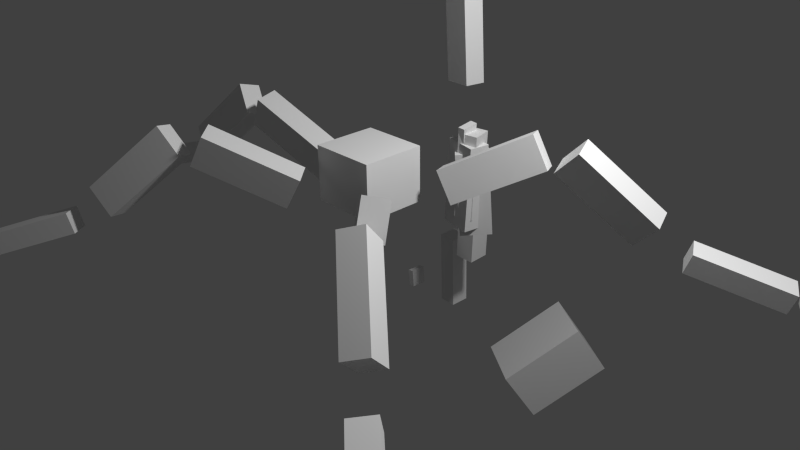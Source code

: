 # Source: spider_detached.blend  (saved by Blender 2.73.0; exported with 4.5.12 LTS)
import bpy
from mathutils import Matrix  # noqa: F401  (used for matrix-valued properties, if any)

bpy.ops.wm.read_factory_settings(use_empty=True)
scene = bpy.context.scene
scene.name = 'Scene'

# ---- collections
col_collection_1 = bpy.data.collections.new('Collection 1'); scene.collection.children.link(col_collection_1)

# ---- world
world_world = bpy.data.worlds.new('World'); scene.world = world_world
world_world.color = (0.05088, 0.05088, 0.05088)
world_world.use_sun_shadow = False
world_world.sun_shadow_jitter_overblur = 0.0
world_world.cycles.sampling_method = 'MANUAL'
world_world.cycles.sample_map_resolution = 256

# ---- cameras
cam_camera = bpy.data.cameras.new('Camera')
cam_camera.clip_end = 100.0
cam_camera.lens = 35.0
cam_camera.sensor_width = 32.0
cam_camera.sensor_height = 18.0
cam_camera.ortho_scale = 7.314
cam_camera.dof.focus_distance = 0.0
cam_camera.dof.aperture_fstop = 128.0

# ---- lights
light_lamp = bpy.data.lights.new('Lamp', 'POINT')
light_lamp.transmission_factor = 0.0
light_lamp.cutoff_distance = 30.0
light_lamp.energy = 100.0
light_lamp.shadow_buffer_clip_start = 1.001
light_lamp.shadow_soft_size = 0.1
light_lamp.shadow_maximum_resolution = 0.006
light_lamp.use_absolute_resolution = True
light_lamp.cycles.use_multiple_importance_sampling = False

# ---- meshes
me_cube_001 = bpy.data.meshes.new('Cube.001')
me_cube_001.from_pydata([(-1.196, -1.099, -0.8311), (-1.196, 0.9011, -0.8311), (0.8043, 0.9011, -0.8311), (0.8043, -1.099, -0.8311), (-1.196, -1.099, 1.169), (-1.196, 0.9011, 1.169), (0.8043, 0.9011, 1.169), (0.8043, -1.099, 1.169)], [], [(4, 5, 1, 0), (5, 6, 2, 1), (6, 7, 3, 2), (7, 4, 0, 3), (0, 1, 2, 3), (7, 6, 5, 4)])
me_cube_001.use_remesh_preserve_volume = False
me_cube_001.use_remesh_preserve_attributes = False
me_cube_001.use_mirror_vertex_groups = False
me_cube_001.update()
me_cube_013 = bpy.data.meshes.new('Cube.013')
me_cube_013.from_pydata([(-2.311, -1.223, -1.414), (-2.311, 0.7772, -1.414), (-0.3112, 0.7772, -1.414), (-0.3112, -1.223, -1.414), (-2.311, -1.223, 0.5861), (-2.311, 0.7772, 0.5861), (-0.3112, 0.7772, 0.5861), (-0.3112, -1.223, 0.5861)], [], [(4, 5, 1, 0), (5, 6, 2, 1), (6, 7, 3, 2), (7, 4, 0, 3), (0, 1, 2, 3), (7, 6, 5, 4)])
me_cube_013.use_remesh_preserve_volume = False
me_cube_013.use_remesh_preserve_attributes = False
me_cube_013.use_mirror_vertex_groups = False
me_cube_013.update()
me_cube_014 = bpy.data.meshes.new('Cube.014')
me_cube_014.from_pydata([(-2.311, -0.4242, -0.4625), (-2.311, 1.576, -0.4625), (-0.3106, 1.576, -0.4625), (-0.3106, -0.4242, -0.4625), (-2.311, -0.4242, 1.537), (-2.311, 1.576, 1.537), (-0.3106, 1.576, 1.537), (-0.3106, -0.4242, 1.537)], [], [(4, 5, 1, 0), (5, 6, 2, 1), (6, 7, 3, 2), (7, 4, 0, 3), (0, 1, 2, 3), (7, 6, 5, 4)])
me_cube_014.use_remesh_preserve_volume = False
me_cube_014.use_remesh_preserve_attributes = False
me_cube_014.use_mirror_vertex_groups = False
me_cube_014.update()
me_cube_015 = bpy.data.meshes.new('Cube.015')
me_cube_015.from_pydata([(-2.454, -0.9328, -1.177), (-2.454, 1.067, -1.177), (-0.4538, 1.067, -1.177), (-0.4538, -0.9328, -1.177), (-2.454, -0.9328, 0.823), (-2.454, 1.067, 0.823), (-0.4538, 1.067, 0.823), (-0.4538, -0.9328, 0.823)], [], [(4, 5, 1, 0), (5, 6, 2, 1), (6, 7, 3, 2), (7, 4, 0, 3), (0, 1, 2, 3), (7, 6, 5, 4)])
me_cube_015.use_remesh_preserve_volume = False
me_cube_015.use_remesh_preserve_attributes = False
me_cube_015.use_mirror_vertex_groups = False
me_cube_015.update()
me_cube_016 = bpy.data.meshes.new('Cube.016')
me_cube_016.from_pydata([(-2.793, -1.059, -2.206), (-2.793, 0.941, -2.206), (-0.7934, 0.941, -2.206), (-0.7934, -1.059, -2.206), (-2.793, -1.059, -0.2056), (-2.793, 0.941, -0.2056), (-0.7934, 0.941, -0.2056), (-0.7934, -1.059, -0.2056)], [], [(4, 5, 1, 0), (5, 6, 2, 1), (6, 7, 3, 2), (7, 4, 0, 3), (0, 1, 2, 3), (7, 6, 5, 4)])
me_cube_016.use_remesh_preserve_volume = False
me_cube_016.use_remesh_preserve_attributes = False
me_cube_016.use_mirror_vertex_groups = False
me_cube_016.update()
me_cube_017 = bpy.data.meshes.new('Cube.017')
me_cube_017.from_pydata([(-2.314, -0.7361, -1.465), (-2.314, 1.264, -1.465), (-0.3138, 1.264, -1.465), (-0.3138, -0.7361, -1.465), (-2.314, -0.7361, 0.5354), (-2.314, 1.264, 0.5354), (-0.3138, 1.264, 0.5354), (-0.3138, -0.7361, 0.5354)], [], [(4, 5, 1, 0), (5, 6, 2, 1), (6, 7, 3, 2), (7, 4, 0, 3), (0, 1, 2, 3), (7, 6, 5, 4)])
me_cube_017.use_remesh_preserve_volume = False
me_cube_017.use_remesh_preserve_attributes = False
me_cube_017.use_mirror_vertex_groups = False
me_cube_017.update()
me_cube_018 = bpy.data.meshes.new('Cube.018')
me_cube_018.from_pydata([(-2.265, -1.139, -0.8987), (-2.265, 0.8606, -0.8987), (-0.2654, 0.8606, -0.8987), (-0.2654, -1.139, -0.8987), (-2.265, -1.139, 1.101), (-2.265, 0.8606, 1.101), (-0.2654, 0.8606, 1.101), (-0.2654, -1.139, 1.101)], [], [(4, 5, 1, 0), (5, 6, 2, 1), (6, 7, 3, 2), (7, 4, 0, 3), (0, 1, 2, 3), (7, 6, 5, 4)])
me_cube_018.use_remesh_preserve_volume = False
me_cube_018.use_remesh_preserve_attributes = False
me_cube_018.use_mirror_vertex_groups = False
me_cube_018.update()
me_cube_019 = bpy.data.meshes.new('Cube.019')
me_cube_019.from_pydata([(-2.185, -1.069, -0.9843), (-2.185, 0.9312, -0.9843), (-0.1846, 0.9312, -0.9843), (-0.1846, -1.069, -0.9843), (-2.185, -1.069, 1.016), (-2.185, 0.9312, 1.016), (-0.1846, 0.9312, 1.016), (-0.1846, -1.069, 1.016)], [], [(4, 5, 1, 0), (5, 6, 2, 1), (6, 7, 3, 2), (7, 4, 0, 3), (0, 1, 2, 3), (7, 6, 5, 4)])
me_cube_019.use_remesh_preserve_volume = False
me_cube_019.use_remesh_preserve_attributes = False
me_cube_019.use_mirror_vertex_groups = False
me_cube_019.update()
me_cube_020 = bpy.data.meshes.new('Cube.020')
me_cube_020.from_pydata([(-2.904, -0.8288, -2.177), (-2.904, 1.171, -2.177), (-0.904, 1.171, -2.177), (-0.904, -0.8288, -2.177), (-2.904, -0.8288, -0.1772), (-2.904, 1.171, -0.1772), (-0.904, 1.171, -0.1772), (-0.904, -0.8288, -0.1772)], [], [(4, 5, 1, 0), (5, 6, 2, 1), (6, 7, 3, 2), (7, 4, 0, 3), (0, 1, 2, 3), (7, 6, 5, 4)])
me_cube_020.use_remesh_preserve_volume = False
me_cube_020.use_remesh_preserve_attributes = False
me_cube_020.use_mirror_vertex_groups = False
me_cube_020.update()
me_cube_002 = bpy.data.meshes.new('Cube.002')
me_cube_002.from_pydata([(-1.196, -5.045, -1.336), (-1.196, -3.045, -1.336), (0.8043, -3.045, -1.336), (0.8043, -5.045, -1.336), (-1.196, -5.045, 0.6643), (-1.196, -3.045, 0.6643), (0.8043, -3.045, 0.6643), (0.8043, -5.045, 0.6643)], [], [(4, 5, 1, 0), (5, 6, 2, 1), (6, 7, 3, 2), (7, 4, 0, 3), (0, 1, 2, 3), (7, 6, 5, 4)])
me_cube_002.use_remesh_preserve_volume = False
me_cube_002.use_remesh_preserve_attributes = False
me_cube_002.use_mirror_vertex_groups = False
me_cube_002.update()
me_cube_003 = bpy.data.meshes.new('Cube.003')
me_cube_003.from_pydata([(-2.129, -0.7984, -1.359), (-2.129, 1.202, -1.359), (-0.1293, 1.202, -1.359), (-0.1293, -0.7984, -1.359), (-2.129, -0.7984, 0.6412), (-2.129, 1.202, 0.6412), (-0.1293, 1.202, 0.6412), (-0.1293, -0.7984, 0.6412)], [], [(4, 5, 1, 0), (5, 6, 2, 1), (6, 7, 3, 2), (7, 4, 0, 3), (0, 1, 2, 3), (7, 6, 5, 4)])
me_cube_003.use_remesh_preserve_volume = False
me_cube_003.use_remesh_preserve_attributes = False
me_cube_003.use_mirror_vertex_groups = False
me_cube_003.update()
me_cube_006 = bpy.data.meshes.new('Cube.006')
me_cube_006.from_pydata([(-2.312, -1.048, -0.03552), (-2.312, 0.9518, -0.03552), (-0.3121, 0.9518, -0.03552), (-0.3121, -1.048, -0.03552), (-2.312, -1.048, 1.964), (-2.312, 0.9518, 1.964), (-0.3121, 0.9518, 1.964), (-0.3121, -1.048, 1.964)], [], [(4, 5, 1, 0), (5, 6, 2, 1), (6, 7, 3, 2), (7, 4, 0, 3), (0, 1, 2, 3), (7, 6, 5, 4)])
me_cube_006.use_remesh_preserve_volume = False
me_cube_006.use_remesh_preserve_attributes = False
me_cube_006.use_mirror_vertex_groups = False
me_cube_006.update()
me_cube_007 = bpy.data.meshes.new('Cube.007')
me_cube_007.from_pydata([(-2.561, -0.9398, -1.59), (-2.561, 1.06, -1.59), (-0.5615, 1.06, -1.59), (-0.5615, -0.9398, -1.59), (-2.561, -0.9398, 0.4097), (-2.561, 1.06, 0.4097), (-0.5615, 1.06, 0.4097), (-0.5615, -0.9398, 0.4097)], [], [(4, 5, 1, 0), (5, 6, 2, 1), (6, 7, 3, 2), (7, 4, 0, 3), (0, 1, 2, 3), (7, 6, 5, 4)])
me_cube_007.use_remesh_preserve_volume = False
me_cube_007.use_remesh_preserve_attributes = False
me_cube_007.use_mirror_vertex_groups = False
me_cube_007.update()
me_cube_008 = bpy.data.meshes.new('Cube.008')
me_cube_008.from_pydata([(-2.884, -1.034, -1.345), (-2.884, 0.9656, -1.345), (-0.8838, 0.9656, -1.345), (-0.8838, -1.034, -1.345), (-2.884, -1.034, 0.6553), (-2.884, 0.9656, 0.6553), (-0.8838, 0.9656, 0.6553), (-0.8838, -1.034, 0.6553)], [], [(4, 5, 1, 0), (5, 6, 2, 1), (6, 7, 3, 2), (7, 4, 0, 3), (0, 1, 2, 3), (7, 6, 5, 4)])
me_cube_008.use_remesh_preserve_volume = False
me_cube_008.use_remesh_preserve_attributes = False
me_cube_008.use_mirror_vertex_groups = False
me_cube_008.update()
me_cube_009 = bpy.data.meshes.new('Cube.009')
me_cube_009.from_pydata([(-2.274, -1.207, -1.537), (-2.274, 0.7926, -1.537), (-0.2739, 0.7926, -1.537), (-0.2739, -1.207, -1.537), (-2.274, -1.207, 0.4633), (-2.274, 0.7926, 0.4633), (-0.2739, 0.7926, 0.4633), (-0.2739, -1.207, 0.4633)], [], [(4, 5, 1, 0), (5, 6, 2, 1), (6, 7, 3, 2), (7, 4, 0, 3), (0, 1, 2, 3), (7, 6, 5, 4)])
me_cube_009.use_remesh_preserve_volume = False
me_cube_009.use_remesh_preserve_attributes = False
me_cube_009.use_mirror_vertex_groups = False
me_cube_009.update()
me_cube_010 = bpy.data.meshes.new('Cube.010')
me_cube_010.from_pydata([(-2.299, -0.08053, -0.8274), (-2.299, 1.919, -0.8274), (-0.2992, 1.919, -0.8274), (-0.2992, -0.08053, -0.8274), (-2.299, -0.08053, 1.173), (-2.299, 1.919, 1.173), (-0.2992, 1.919, 1.173), (-0.2992, -0.08053, 1.173)], [], [(4, 5, 1, 0), (5, 6, 2, 1), (6, 7, 3, 2), (7, 4, 0, 3), (0, 1, 2, 3), (7, 6, 5, 4)])
me_cube_010.use_remesh_preserve_volume = False
me_cube_010.use_remesh_preserve_attributes = False
me_cube_010.use_mirror_vertex_groups = False
me_cube_010.update()
me_cube_011 = bpy.data.meshes.new('Cube.011')
me_cube_011.from_pydata([(-2.494, -1.059, -1.651), (-2.494, 0.9411, -1.651), (-0.4938, 0.9411, -1.651), (-0.4938, -1.059, -1.651), (-2.494, -1.059, 0.3489), (-2.494, 0.9411, 0.3489), (-0.4938, 0.9411, 0.3489), (-0.4938, -1.059, 0.3489)], [], [(4, 5, 1, 0), (5, 6, 2, 1), (6, 7, 3, 2), (7, 4, 0, 3), (0, 1, 2, 3), (7, 6, 5, 4)])
me_cube_011.use_remesh_preserve_volume = False
me_cube_011.use_remesh_preserve_attributes = False
me_cube_011.use_mirror_vertex_groups = False
me_cube_011.update()
me_cube_012 = bpy.data.meshes.new('Cube.012')
me_cube_012.from_pydata([(-2.872, -0.8896, -2.274), (-2.872, 1.11, -2.274), (-0.8717, 1.11, -2.274), (-0.8717, -0.8896, -2.274), (-2.872, -0.8896, -0.2739), (-2.872, 1.11, -0.2739), (-0.8717, 1.11, -0.2739), (-0.8717, -0.8896, -0.2739)], [], [(4, 5, 1, 0), (5, 6, 2, 1), (6, 7, 3, 2), (7, 4, 0, 3), (0, 1, 2, 3), (7, 6, 5, 4)])
me_cube_012.use_remesh_preserve_volume = False
me_cube_012.use_remesh_preserve_attributes = False
me_cube_012.use_mirror_vertex_groups = False
me_cube_012.update()
me_cube_021 = bpy.data.meshes.new('Cube.021')
me_cube_021.from_pydata([(-2.223, -0.3049, -1.177), (-2.223, 1.695, -1.177), (-0.2226, 1.695, -1.177), (-0.2226, -0.3049, -1.177), (-2.223, -0.3049, 0.823), (-2.223, 1.695, 0.823), (-0.2226, 1.695, 0.823), (-0.2226, -0.3049, 0.823)], [], [(4, 5, 1, 0), (5, 6, 2, 1), (6, 7, 3, 2), (7, 4, 0, 3), (0, 1, 2, 3), (7, 6, 5, 4)])
me_cube_021.use_remesh_preserve_volume = False
me_cube_021.use_remesh_preserve_attributes = False
me_cube_021.use_mirror_vertex_groups = False
me_cube_021.update()
me_cube_022 = bpy.data.meshes.new('Cube.022')
me_cube_022.from_pydata([(-2.325, -0.3836, -0.474), (-2.325, 1.616, -0.474), (-0.3254, 1.616, -0.474), (-0.3254, -0.3836, -0.474), (-2.325, -0.3836, 1.526), (-2.325, 1.616, 1.526), (-0.3254, 1.616, 1.526), (-0.3254, -0.3836, 1.526)], [], [(4, 5, 1, 0), (5, 6, 2, 1), (6, 7, 3, 2), (7, 4, 0, 3), (0, 1, 2, 3), (7, 6, 5, 4)])
me_cube_022.use_remesh_preserve_volume = False
me_cube_022.use_remesh_preserve_attributes = False
me_cube_022.use_mirror_vertex_groups = False
me_cube_022.update()
me_cube_023 = bpy.data.meshes.new('Cube.023')
me_cube_023.from_pydata([(-2.416, -1.028, -1.331), (-2.416, 0.9716, -1.331), (-0.4161, 0.9716, -1.331), (-0.4161, -1.028, -1.331), (-2.416, -1.028, 0.6694), (-2.416, 0.9716, 0.6694), (-0.4161, 0.9716, 0.6694), (-0.4161, -1.028, 0.6694)], [], [(4, 5, 1, 0), (5, 6, 2, 1), (6, 7, 3, 2), (7, 4, 0, 3), (0, 1, 2, 3), (7, 6, 5, 4)])
me_cube_023.use_remesh_preserve_volume = False
me_cube_023.use_remesh_preserve_attributes = False
me_cube_023.use_mirror_vertex_groups = False
me_cube_023.update()
me_cube_024 = bpy.data.meshes.new('Cube.024')
me_cube_024.from_pydata([(-2.419, -1.012, -1.515), (-2.419, 0.9879, -1.515), (-0.4189, 0.9879, -1.515), (-0.4189, -1.012, -1.515), (-2.419, -1.012, 0.4854), (-2.419, 0.9879, 0.4854), (-0.4189, 0.9879, 0.4854), (-0.4189, -1.012, 0.4854)], [], [(4, 5, 1, 0), (5, 6, 2, 1), (6, 7, 3, 2), (7, 4, 0, 3), (0, 1, 2, 3), (7, 6, 5, 4)])
me_cube_024.use_remesh_preserve_volume = False
me_cube_024.use_remesh_preserve_attributes = False
me_cube_024.use_mirror_vertex_groups = False
me_cube_024.update()
me_cube_025 = bpy.data.meshes.new('Cube.025')
me_cube_025.from_pydata([(-2.422, -0.9011, -1.556), (-2.422, 1.099, -1.556), (-0.4218, 1.099, -1.556), (-0.4218, -0.9011, -1.556), (-2.422, -0.9011, 0.4437), (-2.422, 1.099, 0.4437), (-0.4218, 1.099, 0.4437), (-0.4218, -0.9011, 0.4437)], [], [(4, 5, 1, 0), (5, 6, 2, 1), (6, 7, 3, 2), (7, 4, 0, 3), (0, 1, 2, 3), (7, 6, 5, 4)])
me_cube_025.use_remesh_preserve_volume = False
me_cube_025.use_remesh_preserve_attributes = False
me_cube_025.use_mirror_vertex_groups = False
me_cube_025.update()
me_cube_026 = bpy.data.meshes.new('Cube.026')
me_cube_026.from_pydata([(-2.319, -0.9306, -0.5585), (-2.319, 1.069, -0.5585), (-0.319, 1.069, -0.5585), (-0.319, -0.9306, -0.5585), (-2.319, -0.9306, 1.442), (-2.319, 1.069, 1.442), (-0.319, 1.069, 1.442), (-0.319, -0.9306, 1.442)], [], [(4, 5, 1, 0), (5, 6, 2, 1), (6, 7, 3, 2), (7, 4, 0, 3), (0, 1, 2, 3), (7, 6, 5, 4)])
me_cube_026.use_remesh_preserve_volume = False
me_cube_026.use_remesh_preserve_attributes = False
me_cube_026.use_mirror_vertex_groups = False
me_cube_026.update()
me_cube_027 = bpy.data.meshes.new('Cube.027')
me_cube_027.from_pydata([(-2.532, -0.9681, -1.502), (-2.532, 1.032, -1.502), (-0.5317, 1.032, -1.502), (-0.5317, -0.9681, -1.502), (-2.532, -0.9681, 0.4983), (-2.532, 1.032, 0.4983), (-0.5317, 1.032, 0.4983), (-0.5317, -0.9681, 0.4983)], [], [(4, 5, 1, 0), (5, 6, 2, 1), (6, 7, 3, 2), (7, 4, 0, 3), (0, 1, 2, 3), (7, 6, 5, 4)])
me_cube_027.use_remesh_preserve_volume = False
me_cube_027.use_remesh_preserve_attributes = False
me_cube_027.use_mirror_vertex_groups = False
me_cube_027.update()
me_cube_028 = bpy.data.meshes.new('Cube.028')
me_cube_028.from_pydata([(-2.351, -1.367, -2.494), (-2.351, 0.6328, -2.494), (-0.3512, 0.6328, -2.494), (-0.3512, -1.367, -2.494), (-2.351, -1.367, -0.4941), (-2.351, 0.6328, -0.4941), (-0.3512, 0.6328, -0.4941), (-0.3512, -1.367, -0.4941)], [], [(4, 5, 1, 0), (5, 6, 2, 1), (6, 7, 3, 2), (7, 4, 0, 3), (0, 1, 2, 3), (7, 6, 5, 4)])
me_cube_028.use_remesh_preserve_volume = False
me_cube_028.use_remesh_preserve_attributes = False
me_cube_028.use_mirror_vertex_groups = False
me_cube_028.update()
arm_armature = bpy.data.armatures.new('Armature')  # bones are not reproduced

# ---- objects
ob_armature = bpy.data.objects.new('Armature', arm_armature)
ob_roottorso = bpy.data.objects.new('RootTorso', me_cube_001)
ob_backrightupperlimb = bpy.data.objects.new('BackRightUpperLimb', me_cube_013)
ob_backrightlimb = bpy.data.objects.new('BackRightLimb', me_cube_014)
ob_backrightlowerlimb = bpy.data.objects.new('BackRightLowerLimb', me_cube_015)
ob_backrighteffector = bpy.data.objects.new('BackRightEffector', me_cube_016)
ob_middleleftupperlimb = bpy.data.objects.new('MiddleLeftUpperLimb', me_cube_017)
ob_middleleftlimb = bpy.data.objects.new('MiddleLeftLimb', me_cube_018)
ob_middleleftlowerlimb = bpy.data.objects.new('MiddleLeftLowerLimb', me_cube_019)
ob_middlelefteffector = bpy.data.objects.new('MiddleLeftEffector', me_cube_020)
ob_lamp = bpy.data.objects.new('Lamp', light_lamp)
ob_camera = bpy.data.objects.new('Camera', cam_camera)
ob_roothead = bpy.data.objects.new('RootHead', me_cube_002)
ob_middlerightupperlimb = bpy.data.objects.new('MiddleRightUpperLimb', me_cube_003)
ob_middlerightlimb = bpy.data.objects.new('MiddleRightLimb', me_cube_006)
ob_middlerightlowerlimb = bpy.data.objects.new('MiddleRightLowerLimb', me_cube_007)
ob_middlerighteffector = bpy.data.objects.new('MiddleRightEffector', me_cube_008)
ob_frontrightupperlimb = bpy.data.objects.new('FrontRightUpperLimb', me_cube_009)
ob_frontrightlimb = bpy.data.objects.new('FrontRightLimb', me_cube_010)
ob_frontrightlowerlimb = bpy.data.objects.new('FrontRightLowerLimb', me_cube_011)
ob_frontrighteffector = bpy.data.objects.new('FrontRightEffector', me_cube_012)
ob_backleftupperlimb = bpy.data.objects.new('BackLeftUpperLimb', me_cube_021)
ob_backleftlimb = bpy.data.objects.new('BackLeftLimb', me_cube_022)
ob_backleftlowerlimb = bpy.data.objects.new('BackLeftLowerLimb', me_cube_023)
ob_backlefteffector = bpy.data.objects.new('BackLeftEffector', me_cube_024)
ob_frontleftupperlimb = bpy.data.objects.new('FrontLeftUpperLimb', me_cube_025)
ob_frontleftlimb = bpy.data.objects.new('FrontLeftLimb', me_cube_026)
ob_frontleftlowerlimb = bpy.data.objects.new('FrontLeftLowerLimb', me_cube_027)
ob_frontlefteffector = bpy.data.objects.new('FrontLeftEffector', me_cube_028)

# ---- transforms, parenting, visibility, modifiers, constraints
ob_armature.location = (0.5347, 0.403, -0.3142)
ob_armature.rotation_euler = (3.142, 3.142, -0.0)
ob_armature.scale = (0.4982, 0.4982, 0.4982)
ob_armature.lineart.crease_threshold = 0.0
ob_roottorso.parent = ob_armature
ob_roottorso.matrix_parent_inverse = Matrix(((-0.7278, 0.9096, -1.635, -0.2665), (1.667, 1.111, -0.1241, -3.833), (0.8484, -1.403, -1.158, 0.8436), (0.0, 0.0, 0.0, 1.0)))
ob_roottorso.location = (1.695e-07, 1.097, 0.3802)
ob_roottorso.scale = (0.1345, 0.2112, 0.1568)
ob_roottorso.lineart.crease_threshold = 0.0
ob_backrightupperlimb.parent = ob_armature
ob_backrightupperlimb.matrix_parent_inverse = Matrix(((0.655, -0.4332, 1.847, -0.141), (-1.661, 0.8134, 0.7798, -2.121), (-0.9168, -1.783, -0.09307, 1.089), (0.0, 0.0, 0.0, 1.0)))
ob_backrightupperlimb.location = (-0.2077, 0.7009, 0.3144)
ob_backrightupperlimb.rotation_euler = (0.1966, 0.4572, -0.4557)
ob_backrightupperlimb.scale = (0.1873, 0.04556, 0.06835)
ob_backrightupperlimb.lineart.crease_threshold = 0.0
ob_backrightlimb.parent = ob_armature
ob_backrightlimb.matrix_parent_inverse = Matrix(((-1.407, -0.1571, 1.423, -1.421), (-1.332, 0.874, -1.221, -2.012), (-0.5241, -1.8, -0.7169, 1.653), (0.0, 0.0, 0.0, 1.0)))
ob_backrightlimb.location = (-0.6039, 0.8949, 0.5004)
ob_backrightlimb.rotation_euler = (-0.3599, -0.7033, -0.4804)
ob_backrightlimb.scale = (0.1873, 0.04556, 0.06835)
ob_backrightlimb.lineart.crease_threshold = 0.0
ob_backrightlowerlimb.parent = ob_armature
ob_backrightlowerlimb.matrix_parent_inverse = Matrix(((-0.686, 0.1357, 1.881, -1.152), (-1.673, 0.8806, -0.6736, -3.361), (-0.8709, -1.799, -0.1878, 1.225), (0.0, 0.0, 0.0, 1.0)))
ob_backrightlowerlimb.location = (-0.9465, 1.12, 0.1865)
ob_backrightlowerlimb.rotation_euler = (-0.1239, -0.3018, -0.4827)
ob_backrightlowerlimb.scale = (0.185, 0.04547, 0.04179)
ob_backrightlowerlimb.lineart.crease_threshold = 0.0
ob_backrighteffector.parent = ob_armature
ob_backrighteffector.matrix_parent_inverse = Matrix(((-0.2289, -0.009571, 1.994, -0.3572), (-1.693, 1.062, -0.1892, -3.83), (-1.054, -1.703, -0.1292, 0.8534), (0.0, 0.0, 0.0, 1.0)))
ob_backrighteffector.location = (-1.327, 1.32, 0.03308)
ob_backrighteffector.rotation_euler = (0.0, -0.0, -0.4674)
ob_backrighteffector.scale = (0.04229, 0.03885, 0.015)
ob_backrighteffector.lineart.crease_threshold = 0.0
ob_middleleftupperlimb.parent = ob_armature
ob_middleleftupperlimb.matrix_parent_inverse = Matrix(((-0.7547, 1.86, -0.004639, -0.6003), (-1.859, -0.7544, 0.04471, 0.05005), (0.03969, 0.02111, 2.007, -0.5658), (0.0, 0.0, 0.0, 1.0)))
ob_middleleftupperlimb.location = (0.0, 0.0, 0.0)
ob_middleleftupperlimb.rotation_euler = (-1.369, -3.152, -2.684)
ob_middleleftupperlimb.scale = (0.1873, 0.04556, 0.06835)
ob_middleleftupperlimb.lineart.crease_threshold = 0.0
ob_middleleftlimb.parent = ob_armature
ob_middleleftlimb.matrix_parent_inverse = Matrix(((1.223, 1.591, 0.04643, -0.3709), (-1.579, 1.207, 0.2791, -1.558), (0.1933, -0.2066, 1.987, -0.4815), (0.0, 0.0, 0.0, 1.0)))
ob_middleleftlimb.location = (0.0, 0.0, 0.0)
ob_middleleftlimb.rotation_euler = (-0.003581, 0.1589, -0.7076)
ob_middleleftlimb.scale = (0.1873, 0.04551, 0.05023)
ob_middleleftlimb.lineart.crease_threshold = 0.0
ob_middleleftlowerlimb.parent = ob_armature
ob_middleleftlowerlimb.matrix_parent_inverse = Matrix(((0.6987, 1.882, -0.0001115, -0.7752), (-1.881, 0.6984, 0.05122, -2.258), (0.04805, -0.01772, 2.007, -0.6685), (0.0, 0.0, 0.0, 1.0)))
ob_middleleftlowerlimb.location = (0.0, 0.0, 0.0)
ob_middleleftlowerlimb.rotation_euler = (-1.516, -3.199, -3.501)
ob_middleleftlowerlimb.scale = (0.185, 0.04547, 0.04179)
ob_middleleftlowerlimb.lineart.crease_threshold = 0.0
ob_middlelefteffector.parent = ob_armature
ob_middlelefteffector.matrix_parent_inverse = Matrix(((0.2471, 1.992, 1.863e-07, -1.27), (-1.989, 0.2468, 0.1107, -2.258), (0.1098, -0.01363, 2.004, -0.6143), (0.0, 0.0, 0.0, 1.0)))
ob_middlelefteffector.location = (0.0, 0.0, 0.0)
ob_middlelefteffector.rotation_euler = (-1.571, -3.165, -3.142)
ob_middlelefteffector.scale = (0.04229, 0.03885, 0.015)
ob_middlelefteffector.lineart.crease_threshold = 0.0
ob_lamp.location = (-0.6619, -0.988, -0.1051)
ob_lamp.rotation_euler = (-0.7412, -4.412, 3.329)
ob_lamp.scale = (0.3, 0.3, 0.3)
ob_lamp.lock_rotations_4d = False
ob_lamp.empty_display_type = 'ARROWS'
ob_lamp.color = (0.0, 0.0, 0.0, 0.0)
ob_lamp.lineart.crease_threshold = 0.0
ob_camera.location = (-1.683, -0.8199, 2.149)
ob_camera.rotation_euler = (2.669, 2.327, -0.01577)
ob_camera.scale = (0.3, 0.3, 0.3)
ob_camera.lock_rotations_4d = False
ob_camera.empty_display_type = 'ARROWS'
ob_camera.color = (0.0, 0.0, 0.0, 0.0)
ob_camera.display_type = 'WIRE'
ob_camera.lineart.crease_threshold = 0.0
ob_roothead.location = (0.5347, 0.403, -0.3142)
ob_roothead.rotation_euler = (1.571, 3.142, -0.0)
ob_roothead.scale = (0.1345, 0.1286, 0.1101)
ob_roothead.lineart.crease_threshold = 0.0
ob_middlerightupperlimb.location = (0.7551, 0.4604, 0.206)
ob_middlerightupperlimb.rotation_euler = (1.675, 2.957, -0.4657)
ob_middlerightupperlimb.scale = (0.1873, 0.04556, 0.06835)
ob_middlerightupperlimb.lineart.crease_threshold = 0.0
ob_middlerightlimb.location = (1.136, 0.3111, 0.251)
ob_middlerightlimb.rotation_euler = (1.329, 3.004, 0.7114)
ob_middlerightlimb.scale = (0.1873, 0.04556, 0.06835)
ob_middlerightlimb.lineart.crease_threshold = 0.0
ob_middlerightlowerlimb.location = (1.553, 0.5745, 0.2997)
ob_middlerightlowerlimb.rotation_euler = (1.501, 2.971, 0.3064)
ob_middlerightlowerlimb.scale = (0.185, 0.04547, 0.04179)
ob_middlerightlowerlimb.lineart.crease_threshold = 0.0
ob_middlerighteffector.location = (1.986, 0.763, 0.3806)
ob_middlerighteffector.rotation_euler = (1.571, 2.947, -1.484e-08)
ob_middlerighteffector.scale = (0.04229, 0.03885, 0.015)
ob_middlerighteffector.lineart.crease_threshold = 0.0
ob_frontrightupperlimb.location = (0.6559, 0.4584, 0.3947)
ob_frontrightupperlimb.rotation_euler = (1.352, 2.455, -0.6076)
ob_frontrightupperlimb.scale = (0.1873, 0.04556, 0.06835)
ob_frontrightupperlimb.lineart.crease_threshold = 0.0
ob_frontrightlimb.location = (0.9784, 0.2622, 0.7212)
ob_frontrightlimb.rotation_euler = (1.762, 2.588, 0.8635)
ob_frontrightlimb.scale = (0.1873, 0.04556, 0.06835)
ob_frontrightlimb.lineart.crease_threshold = 0.0
ob_frontrightlowerlimb.location = (1.296, 0.5764, 0.9472)
ob_frontrightlowerlimb.rotation_euler = (1.721, 2.426, 0.4048)
ob_frontrightlowerlimb.scale = (0.185, 0.04547, 0.04179)
ob_frontrightlowerlimb.lineart.crease_threshold = 0.0
ob_frontrighteffector.location = (1.598, 0.749, 1.252)
ob_frontrighteffector.rotation_euler = (1.571, 2.369, -7.365e-08)
ob_frontrighteffector.scale = (0.04229, 0.03885, 0.015)
ob_frontrighteffector.lineart.crease_threshold = 0.0
ob_backleftupperlimb.location = (0.3829, 0.483, 0.02658)
ob_backleftupperlimb.rotation_euler = (-1.648, -2.639, -2.614)
ob_backleftupperlimb.scale = (0.1873, 0.04556, 0.06835)
ob_backleftupperlimb.lineart.crease_threshold = 0.0
ob_backleftlimb.location = (0.01388, 0.28, -0.1655)
ob_backleftlimb.rotation_euler = (1.582, -0.4046, -0.7804)
ob_backleftlimb.scale = (0.1873, 0.04556, 0.06835)
ob_backleftlimb.lineart.crease_threshold = 0.0
ob_backleftlowerlimb.location = (-0.3681, 0.5932, -0.3401)
ob_backleftlowerlimb.rotation_euler = (-1.518, -2.628, -3.49)
ob_backleftlowerlimb.scale = (0.185, 0.04547, 0.04179)
ob_backleftlowerlimb.lineart.crease_threshold = 0.0
ob_backlefteffector.location = (-0.7404, 0.7604, -0.5708)
ob_backlefteffector.rotation_euler = (-1.571, -2.586, -3.142)
ob_backlefteffector.scale = (0.04229, 0.03885, 0.015)
ob_backlefteffector.lineart.crease_threshold = 0.0
ob_frontleftupperlimb.location = (0.3728, 0.4719, 0.3664)
ob_frontleftupperlimb.rotation_euler = (-1.036, -3.735, -2.58)
ob_frontleftupperlimb.scale = (0.1873, 0.04556, 0.06835)
ob_frontleftupperlimb.lineart.crease_threshold = 0.0
ob_frontleftlimb.location = (0.03841, 0.2833, 0.6842)
ob_frontleftlimb.rotation_euler = (-5.569, 0.5123, -0.836)
ob_frontleftlimb.scale = (0.1873, 0.04556, 0.06835)
ob_frontleftlimb.lineart.crease_threshold = 0.0
ob_frontleftlowerlimb.location = (-0.2552, 0.5797, 0.9571)
ob_frontleftlowerlimb.rotation_euler = (-1.94, -3.804, -3.528)
ob_frontleftlowerlimb.scale = (0.185, 0.04547, 0.04179)
ob_frontleftlowerlimb.lineart.crease_threshold = 0.0
ob_frontlefteffector.location = (-0.6004, 0.7457, 1.26)
ob_frontlefteffector.rotation_euler = (-1.571, -3.827, -3.142)
ob_frontlefteffector.scale = (0.04229, 0.03885, 0.015)
ob_frontlefteffector.lineart.crease_threshold = 0.0

# ---- collection membership
col_collection_1.objects.link(ob_armature)
col_collection_1.objects.link(ob_roottorso)
col_collection_1.objects.link(ob_backrightupperlimb)
col_collection_1.objects.link(ob_backrightlimb)
col_collection_1.objects.link(ob_backrightlowerlimb)
col_collection_1.objects.link(ob_backrighteffector)
col_collection_1.objects.link(ob_middleleftupperlimb)
col_collection_1.objects.link(ob_middleleftlimb)
col_collection_1.objects.link(ob_middleleftlowerlimb)
col_collection_1.objects.link(ob_middlelefteffector)
col_collection_1.objects.link(ob_lamp)
col_collection_1.objects.link(ob_camera)
col_collection_1.objects.link(ob_roothead)
col_collection_1.objects.link(ob_middlerightupperlimb)
col_collection_1.objects.link(ob_middlerightlimb)
col_collection_1.objects.link(ob_middlerightlowerlimb)
col_collection_1.objects.link(ob_middlerighteffector)
col_collection_1.objects.link(ob_frontrightupperlimb)
col_collection_1.objects.link(ob_frontrightlimb)
col_collection_1.objects.link(ob_frontrightlowerlimb)
col_collection_1.objects.link(ob_frontrighteffector)
col_collection_1.objects.link(ob_backleftupperlimb)
col_collection_1.objects.link(ob_backleftlimb)
col_collection_1.objects.link(ob_backleftlowerlimb)
col_collection_1.objects.link(ob_backlefteffector)
col_collection_1.objects.link(ob_frontleftupperlimb)
col_collection_1.objects.link(ob_frontleftlimb)
col_collection_1.objects.link(ob_frontleftlowerlimb)
col_collection_1.objects.link(ob_frontlefteffector)

# ---- scene / render settings (as saved in the file)
scene.camera = ob_camera
scene.frame_start = 1; scene.frame_end = 250; scene.frame_set(1)
scene.render.engine = 'BLENDER_EEVEE_NEXT'
scene.render.resolution_percentage = 50
scene.render.dither_intensity = 0.0
scene.cycles.use_denoising = False
scene.cycles.samples = 10
scene.cycles.sampling_pattern = 'TABULATED_SOBOL'
scene.cycles.light_sampling_threshold = 0.0
scene.cycles.use_adaptive_sampling = False
scene.cycles.use_light_tree = False
scene.cycles.blur_glossy = 0.0
scene.cycles.pixel_filter_type = 'GAUSSIAN'
scene.cycles.sample_clamp_indirect = 0.0
scene.view_settings.view_transform = 'Standard'
bpy.context.view_layer.update()
